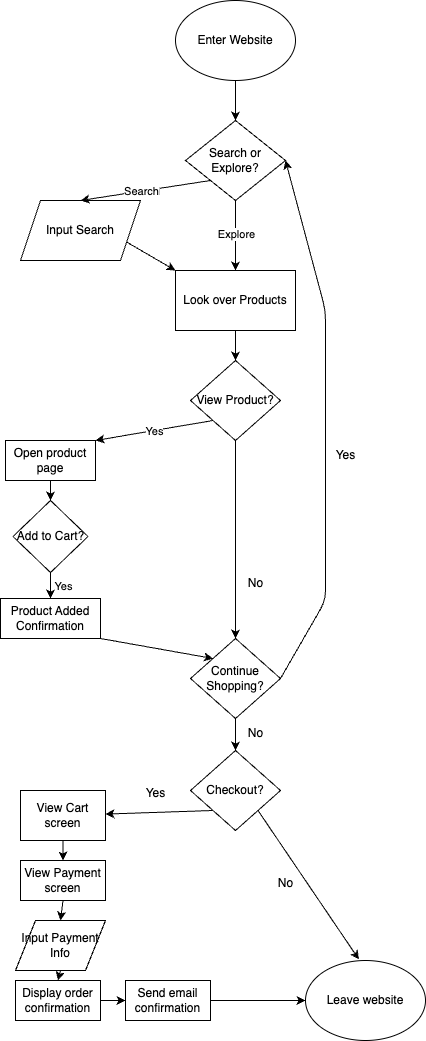

The diagram above was exported from draw.io. Its source (the exported page's mxGraphModel, read from the mxfile embedded in the PNG):
<mxGraphModel dx="1078" dy="1302" grid="1" gridSize="10" guides="1" tooltips="1" connect="1" arrows="1" fold="1" page="1" pageScale="1" pageWidth="850" pageHeight="1100" math="0" shadow="0">
  <root>
    <mxCell id="0" />
    <mxCell id="1" parent="0" />
    <mxCell id="2" value="Enter Website" style="ellipse;whiteSpace=wrap;html=1;container=0;" vertex="1" parent="1">
      <mxGeometry x="415" y="30" width="120" height="80" as="geometry" />
    </mxCell>
    <mxCell id="11" value="" style="endArrow=classic;html=1;exitX=0.5;exitY=1;exitDx=0;exitDy=0;entryX=0.5;entryY=0;entryDx=0;entryDy=0;" edge="1" parent="1" source="2" target="18">
      <mxGeometry width="50" height="50" relative="1" as="geometry">
        <mxPoint x="445" y="380" as="sourcePoint" />
        <mxPoint x="475" y="140" as="targetPoint" />
      </mxGeometry>
    </mxCell>
    <mxCell id="12" value="Input Search" style="shape=parallelogram;perimeter=parallelogramPerimeter;whiteSpace=wrap;html=1;fixedSize=1;container=0;" vertex="1" parent="1">
      <mxGeometry x="260" y="230" width="120" height="60" as="geometry" />
    </mxCell>
    <mxCell id="14" value="Look over Products" style="rounded=0;whiteSpace=wrap;html=1;container=0;" vertex="1" parent="1">
      <mxGeometry x="415" y="300" width="120" height="60" as="geometry" />
    </mxCell>
    <mxCell id="16" value="" style="endArrow=classic;html=1;exitX=1;exitY=0.75;exitDx=0;exitDy=0;entryX=0;entryY=0;entryDx=0;entryDy=0;" edge="1" parent="1" source="12" target="14">
      <mxGeometry width="50" height="50" relative="1" as="geometry">
        <mxPoint x="445" y="380" as="sourcePoint" />
        <mxPoint x="495" y="330" as="targetPoint" />
      </mxGeometry>
    </mxCell>
    <mxCell id="17" value="" style="endArrow=classic;html=1;exitX=0.5;exitY=1;exitDx=0;exitDy=0;exitPerimeter=0;entryX=0.5;entryY=0;entryDx=0;entryDy=0;" edge="1" parent="1" target="14">
      <mxGeometry width="50" height="50" relative="1" as="geometry">
        <mxPoint x="475" y="230" as="sourcePoint" />
        <mxPoint x="495" y="330" as="targetPoint" />
      </mxGeometry>
    </mxCell>
    <mxCell id="53" value="Explore" style="edgeLabel;html=1;align=center;verticalAlign=middle;resizable=0;points=[];container=0;" vertex="1" connectable="0" parent="17">
      <mxGeometry x="-0.0662" relative="1" as="geometry">
        <mxPoint as="offset" />
      </mxGeometry>
    </mxCell>
    <mxCell id="18" value="Search or Explore?" style="rhombus;whiteSpace=wrap;html=1;container=0;" vertex="1" parent="1">
      <mxGeometry x="425" y="150" width="100" height="80" as="geometry" />
    </mxCell>
    <mxCell id="19" value="View Product?" style="rhombus;whiteSpace=wrap;html=1;container=0;" vertex="1" parent="1">
      <mxGeometry x="430" y="390" width="90" height="80" as="geometry" />
    </mxCell>
    <mxCell id="20" value="" style="endArrow=classic;html=1;exitX=0;exitY=1;exitDx=0;exitDy=0;entryX=0.5;entryY=0;entryDx=0;entryDy=0;" edge="1" parent="1" source="18" target="12">
      <mxGeometry relative="1" as="geometry">
        <mxPoint x="415" y="360" as="sourcePoint" />
        <mxPoint x="515" y="360" as="targetPoint" />
      </mxGeometry>
    </mxCell>
    <mxCell id="21" value="Label" style="edgeLabel;resizable=0;html=1;;align=center;verticalAlign=middle;container=0;" connectable="0" vertex="1" parent="20">
      <mxGeometry relative="1" as="geometry" />
    </mxCell>
    <mxCell id="22" value="Search" style="edgeLabel;html=1;align=center;verticalAlign=middle;resizable=0;points=[];container=0;" vertex="1" connectable="0" parent="20">
      <mxGeometry x="0.0858" y="-1" relative="1" as="geometry">
        <mxPoint as="offset" />
      </mxGeometry>
    </mxCell>
    <mxCell id="23" value="" style="endArrow=classic;html=1;exitX=0.5;exitY=1;exitDx=0;exitDy=0;entryX=0.5;entryY=0;entryDx=0;entryDy=0;" edge="1" parent="1" source="14" target="19">
      <mxGeometry width="50" height="50" relative="1" as="geometry">
        <mxPoint x="445" y="380" as="sourcePoint" />
        <mxPoint x="495" y="330" as="targetPoint" />
      </mxGeometry>
    </mxCell>
    <mxCell id="24" value="Open product page" style="rounded=0;whiteSpace=wrap;html=1;container=0;" vertex="1" parent="1">
      <mxGeometry x="245" y="470" width="90" height="40" as="geometry" />
    </mxCell>
    <mxCell id="25" value="Add to Cart?" style="rhombus;whiteSpace=wrap;html=1;container=0;" vertex="1" parent="1">
      <mxGeometry x="252.5" y="530" width="75" height="72" as="geometry" />
    </mxCell>
    <mxCell id="27" value="Product Added Confirmation" style="rounded=0;whiteSpace=wrap;html=1;container=0;" vertex="1" parent="1">
      <mxGeometry x="240" y="628" width="100" height="40" as="geometry" />
    </mxCell>
    <mxCell id="28" value="Continue Shopping?" style="rhombus;whiteSpace=wrap;html=1;container=0;" vertex="1" parent="1">
      <mxGeometry x="430" y="668" width="90" height="80" as="geometry" />
    </mxCell>
    <mxCell id="30" value="" style="endArrow=classic;html=1;exitX=0;exitY=1;exitDx=0;exitDy=0;entryX=1;entryY=0;entryDx=0;entryDy=0;" edge="1" parent="1" source="19" target="24">
      <mxGeometry relative="1" as="geometry">
        <mxPoint x="415" y="570" as="sourcePoint" />
        <mxPoint x="515" y="570" as="targetPoint" />
      </mxGeometry>
    </mxCell>
    <mxCell id="31" value="Yes" style="edgeLabel;resizable=0;html=1;;align=center;verticalAlign=middle;container=0;" connectable="0" vertex="1" parent="30">
      <mxGeometry relative="1" as="geometry" />
    </mxCell>
    <mxCell id="36" value="" style="endArrow=classic;html=1;exitX=0.5;exitY=1;exitDx=0;exitDy=0;entryX=0.5;entryY=0;entryDx=0;entryDy=0;" edge="1" parent="1" source="24" target="25">
      <mxGeometry width="50" height="50" relative="1" as="geometry">
        <mxPoint x="445" y="600" as="sourcePoint" />
        <mxPoint x="495" y="550" as="targetPoint" />
      </mxGeometry>
    </mxCell>
    <mxCell id="37" value="" style="endArrow=classic;html=1;exitX=0.5;exitY=1;exitDx=0;exitDy=0;entryX=0.5;entryY=0;entryDx=0;entryDy=0;" edge="1" parent="1" source="25" target="27">
      <mxGeometry relative="1" as="geometry">
        <mxPoint x="415" y="570" as="sourcePoint" />
        <mxPoint x="515" y="570" as="targetPoint" />
      </mxGeometry>
    </mxCell>
    <mxCell id="39" value="Yes" style="edgeLabel;html=1;align=center;verticalAlign=middle;resizable=0;points=[];container=0;" vertex="1" connectable="0" parent="37">
      <mxGeometry x="-0.0631" y="-3" relative="1" as="geometry">
        <mxPoint x="15" as="offset" />
      </mxGeometry>
    </mxCell>
    <mxCell id="42" value="" style="endArrow=classic;html=1;exitX=1;exitY=1;exitDx=0;exitDy=0;entryX=0;entryY=0;entryDx=0;entryDy=0;" edge="1" parent="1" source="27" target="28">
      <mxGeometry width="50" height="50" relative="1" as="geometry">
        <mxPoint x="445" y="600" as="sourcePoint" />
        <mxPoint x="495" y="550" as="targetPoint" />
      </mxGeometry>
    </mxCell>
    <mxCell id="43" value="" style="endArrow=classic;html=1;exitX=0.5;exitY=1;exitDx=0;exitDy=0;entryX=0.5;entryY=0;entryDx=0;entryDy=0;" edge="1" parent="1" source="19" target="28">
      <mxGeometry width="50" height="50" relative="1" as="geometry">
        <mxPoint x="445" y="600" as="sourcePoint" />
        <mxPoint x="495" y="550" as="targetPoint" />
      </mxGeometry>
    </mxCell>
    <mxCell id="44" value="No" style="text;html=1;align=center;verticalAlign=middle;resizable=0;points=[];autosize=1;strokeColor=none;fillColor=none;container=0;" vertex="1" parent="1">
      <mxGeometry x="475" y="598" width="40" height="30" as="geometry" />
    </mxCell>
    <mxCell id="48" value="" style="endArrow=classic;html=1;exitX=1;exitY=0.5;exitDx=0;exitDy=0;entryX=1;entryY=0.5;entryDx=0;entryDy=0;" edge="1" parent="1" source="28" target="18">
      <mxGeometry width="50" height="50" relative="1" as="geometry">
        <mxPoint x="515" y="530" as="sourcePoint" />
        <mxPoint x="565" y="480" as="targetPoint" />
        <Array as="points">
          <mxPoint x="565" y="630" />
          <mxPoint x="565" y="340" />
        </Array>
      </mxGeometry>
    </mxCell>
    <mxCell id="49" value="Yes" style="text;html=1;align=center;verticalAlign=middle;resizable=0;points=[];autosize=1;strokeColor=none;fillColor=none;container=0;" vertex="1" parent="1">
      <mxGeometry x="565" y="470" width="40" height="30" as="geometry" />
    </mxCell>
    <mxCell id="61" style="edgeStyle=none;html=1;exitX=0;exitY=1;exitDx=0;exitDy=0;" edge="1" parent="1" source="50" target="55">
      <mxGeometry relative="1" as="geometry" />
    </mxCell>
    <mxCell id="50" value="Checkout?" style="rhombus;whiteSpace=wrap;html=1;container=0;" vertex="1" parent="1">
      <mxGeometry x="430" y="780" width="90" height="80" as="geometry" />
    </mxCell>
    <mxCell id="51" value="" style="endArrow=classic;html=1;exitX=0.5;exitY=1;exitDx=0;exitDy=0;entryX=0.5;entryY=0;entryDx=0;entryDy=0;" edge="1" parent="1" source="28" target="50">
      <mxGeometry width="50" height="50" relative="1" as="geometry">
        <mxPoint x="405" y="710" as="sourcePoint" />
        <mxPoint x="455" y="660" as="targetPoint" />
      </mxGeometry>
    </mxCell>
    <mxCell id="52" value="No" style="text;html=1;align=center;verticalAlign=middle;resizable=0;points=[];autosize=1;strokeColor=none;fillColor=none;container=0;" vertex="1" parent="1">
      <mxGeometry x="475" y="748" width="40" height="30" as="geometry" />
    </mxCell>
    <mxCell id="54" value="Leave website" style="ellipse;whiteSpace=wrap;html=1;container=0;" vertex="1" parent="1">
      <mxGeometry x="545" y="990" width="120" height="80" as="geometry" />
    </mxCell>
    <mxCell id="63" style="edgeStyle=none;html=1;exitX=0.5;exitY=1;exitDx=0;exitDy=0;" edge="1" parent="1" source="55" target="56">
      <mxGeometry relative="1" as="geometry" />
    </mxCell>
    <mxCell id="55" value="View Cart screen" style="rounded=0;whiteSpace=wrap;html=1;container=0;" vertex="1" parent="1">
      <mxGeometry x="260" y="820" width="85" height="50" as="geometry" />
    </mxCell>
    <mxCell id="65" style="edgeStyle=none;html=1;exitX=0.5;exitY=1;exitDx=0;exitDy=0;entryX=0.5;entryY=0;entryDx=0;entryDy=0;" edge="1" parent="1" source="56" target="57">
      <mxGeometry relative="1" as="geometry" />
    </mxCell>
    <mxCell id="56" value="View Payment screen" style="rounded=0;whiteSpace=wrap;html=1;container=0;" vertex="1" parent="1">
      <mxGeometry x="260" y="890" width="85" height="40" as="geometry" />
    </mxCell>
    <mxCell id="66" style="edgeStyle=none;html=1;exitX=0.5;exitY=1;exitDx=0;exitDy=0;entryX=0.5;entryY=0;entryDx=0;entryDy=0;" edge="1" parent="1" source="57" target="58">
      <mxGeometry relative="1" as="geometry" />
    </mxCell>
    <mxCell id="57" value="Input Payment Info" style="shape=parallelogram;perimeter=parallelogramPerimeter;whiteSpace=wrap;html=1;fixedSize=1;container=0;" vertex="1" parent="1">
      <mxGeometry x="255" y="950" width="90" height="50" as="geometry" />
    </mxCell>
    <mxCell id="67" style="edgeStyle=none;html=1;exitX=1;exitY=0.5;exitDx=0;exitDy=0;entryX=0;entryY=0.5;entryDx=0;entryDy=0;" edge="1" parent="1" source="58" target="59">
      <mxGeometry relative="1" as="geometry" />
    </mxCell>
    <mxCell id="58" value="Display order confirmation" style="rounded=0;whiteSpace=wrap;html=1;container=0;" vertex="1" parent="1">
      <mxGeometry x="255" y="1010" width="85" height="40" as="geometry" />
    </mxCell>
    <mxCell id="68" style="edgeStyle=none;html=1;exitX=1;exitY=0.5;exitDx=0;exitDy=0;entryX=0;entryY=0.5;entryDx=0;entryDy=0;" edge="1" parent="1" source="59">
      <mxGeometry relative="1" as="geometry">
        <mxPoint x="544.9999999999966" y="1030" as="targetPoint" />
      </mxGeometry>
    </mxCell>
    <mxCell id="59" value="Send email confirmation" style="rounded=0;whiteSpace=wrap;html=1;container=0;" vertex="1" parent="1">
      <mxGeometry x="365" y="1010" width="85" height="40" as="geometry" />
    </mxCell>
    <mxCell id="62" value="Yes" style="text;html=1;align=center;verticalAlign=middle;resizable=0;points=[];autosize=1;strokeColor=none;fillColor=none;container=0;" vertex="1" parent="1">
      <mxGeometry x="375" y="808" width="40" height="30" as="geometry" />
    </mxCell>
    <mxCell id="69" style="edgeStyle=none;html=1;exitX=1;exitY=1;exitDx=0;exitDy=0;entryX=0.445;entryY=-0.014;entryDx=0;entryDy=0;entryPerimeter=0;" edge="1" parent="1" source="50">
      <mxGeometry relative="1" as="geometry">
        <mxPoint x="598.3999999999999" y="988.8800000000001" as="targetPoint" />
      </mxGeometry>
    </mxCell>
    <mxCell id="70" value="No" style="text;html=1;align=center;verticalAlign=middle;resizable=0;points=[];autosize=1;strokeColor=none;fillColor=none;container=0;" vertex="1" parent="1">
      <mxGeometry x="505" y="898" width="40" height="30" as="geometry" />
    </mxCell>
  </root>
</mxGraphModel>